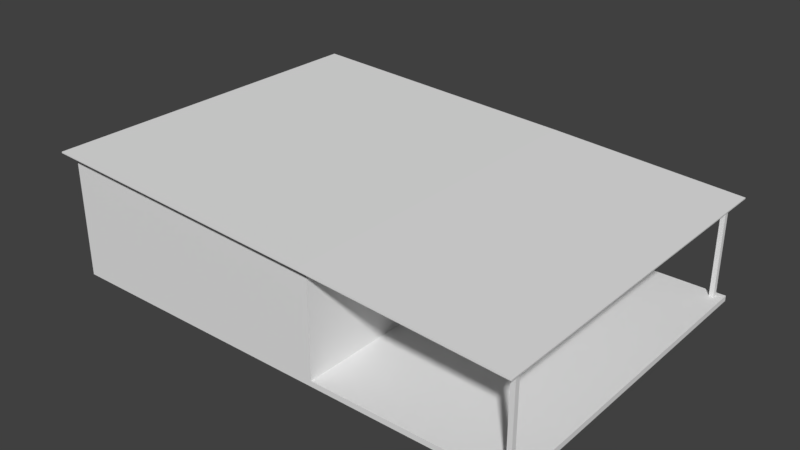 # Source: barmadeira.blend  (saved by Blender 2.79.0; exported with 4.5.12 LTS)
import bpy
from mathutils import Matrix  # noqa: F401  (used for matrix-valued properties, if any)

bpy.ops.wm.read_factory_settings(use_empty=True)
scene = bpy.context.scene
scene.name = 'Scene'

# ---- collections
col_collection_1 = bpy.data.collections.new('Collection 1'); scene.collection.children.link(col_collection_1)

# ---- world
world_world = bpy.data.worlds.new('World'); scene.world = world_world
world_world.color = (0.05088, 0.05088, 0.05088)
world_world.use_sun_shadow = False
world_world.sun_shadow_jitter_overblur = 0.0
world_world.cycles.sampling_method = 'MANUAL'

# ---- meshes
me_cubo_003 = bpy.data.meshes.new('Cubo.003')
me_cubo_003.from_pydata([(-1.0, -1.094, 0.9669), (-1.0, -1.094, 1.0), (-1.0, 1.158, 0.9669), (-1.0, 1.158, 1.0), (-0.829, -1.094, 0.9669), (-0.829, -1.094, 1.0), (-0.829, 1.158, 0.9669), (-0.829, 1.158, 1.0), (3.285, 3.94, 2.018), (3.285, 4.049, 2.018), (3.285, 3.94, 0.04959), (3.285, 4.049, 0.04959), (3.39, 3.94, 2.018), (3.39, 4.049, 2.018), (3.39, 3.94, 0.04959), (3.39, 4.049, 0.04959), (3.285, -3.512, 2.018), (3.285, -3.403, 2.018), (3.285, -3.512, 0.04959), (3.285, -3.403, 0.04959), (3.39, -3.512, 2.018), (3.39, -3.403, 2.018), (3.39, -3.512, 0.04959), (3.39, -3.403, 0.04959), (3.285, 4.178, 2.127), (3.285, 4.178, 2.018), (3.285, -3.647, 2.127), (3.285, -3.647, 2.018), (3.39, 4.178, 2.127), (3.39, 4.178, 2.018), (3.39, -3.647, 2.127), (3.39, -3.647, 2.018), (3.398, -3.403, 2.234), (3.398, -3.403, 2.127), (-1.001, -3.403, 2.508), (-1.001, -3.403, 2.399), (3.398, -3.508, 2.234), (3.398, -3.508, 2.127), (-1.001, -3.508, 2.508), (-1.001, -3.508, 2.399), (3.398, 0.3051, 2.234), (3.398, 0.3051, 2.127), (-1.001, 0.3051, 2.508), (-1.001, 0.3051, 2.399), (3.398, 0.1999, 2.234), (3.398, 0.1999, 2.127), (-1.001, 0.1999, 2.508), (-1.001, 0.1999, 2.399), (3.398, 4.049, 2.234), (3.398, 4.049, 2.127), (-1.001, 4.049, 2.508), (-1.001, 4.049, 2.399), (3.398, 3.944, 2.234), (3.398, 3.944, 2.127), (-1.001, 3.944, 2.508), (-1.001, 3.944, 2.399), (3.285, 0.2653, 2.127), (3.285, 0.2653, 2.018), (3.39, 0.2653, 2.127), (3.39, 0.2653, 2.018)], [], [(2, 3, 7, 6), (6, 7, 5, 4), (4, 5, 1, 0), (2, 6, 4, 0), (7, 3, 1, 5), (14, 15, 13, 12), (10, 14, 12, 8), (15, 11, 9, 13), (10, 8, 9, 11), (22, 23, 21, 20), (18, 22, 20, 16), (23, 19, 17, 21), (18, 16, 17, 19), (58, 59, 29, 28), (59, 57, 25, 29), (56, 24, 25, 57), (24, 28, 29, 25), (26, 27, 31, 30), (38, 39, 37, 36), (39, 35, 33, 37), (34, 32, 33, 35), (32, 36, 37, 33), (46, 47, 45, 44), (47, 43, 41, 45), (42, 40, 41, 43), (40, 44, 45, 41), (54, 55, 53, 52), (55, 51, 49, 53), (50, 48, 49, 51), (48, 52, 53, 49), (26, 56, 57, 27), (31, 27, 57, 59), (30, 31, 59, 58)])
_uv = me_cubo_003.uv_layers.new(name='Mapa UV')
_uv.uv.foreach_set('vector', [-3.338, -3.167, -3.338, -3.075, -3.051, -3.075, -3.051, -3.167, -1.674, -3.167, -1.674, -3.075, -5.452, -3.075, -5.452, -3.167, -3.051, -3.167, -3.051, -3.075, -3.338, -3.075, -3.338, -3.167, -3.338, -0.4798, -3.051, -0.4798, -3.051, -6.741, -3.338, -6.741, -3.051, -0.4798, -3.338, -0.4798, -3.338, -6.741, -3.051, -6.741, -0.3621, -0.1565, -0.1783, -0.1565, -0.1783, 5.316, -0.3621, 5.316, -2.86, -0.1565, -2.683, -0.1565, -2.683, 5.316, -2.86, 5.316, -2.683, -0.1565, -2.86, -0.1565, -2.86, 5.316, -2.683, 5.316, -0.3621, -0.1565, -0.3621, 5.316, -0.1783, 5.316, -0.1783, -0.1565, -2.799, -0.1565, -2.615, -0.1565, -2.615, 5.316, -2.799, 5.316, -2.86, -0.1565, -2.683, -0.1565, -2.683, 5.316, -2.86, 5.316, -2.683, -0.1565, -2.86, -0.1565, -2.86, 5.316, -2.683, 5.316, -2.799, -0.1565, -2.799, 5.316, -2.615, 5.316, -2.615, -0.1565, -3.172, 0.05992, -3.172, -0.2446, 3.393, -0.2446, 3.393, 0.05992, -2.683, -2.962, -2.86, -2.962, -2.86, 7.916, -2.683, 7.916, -3.172, 0.05992, 3.393, 0.05992, 3.393, -0.2446, -3.172, -0.2446, -2.86, 0.05992, -2.683, 0.05992, -2.683, -0.2446, -2.86, -0.2446, -2.86, 0.05992, -2.86, -0.2446, -2.683, -0.2446, -2.683, 0.05992, 0.01682, 1.119, 0.01682, 0.8147, 7.399, 0.05992, 7.399, 0.3573, 0.01682, -2.332, 0.01682, -2.039, 7.399, -2.039, 7.399, -2.332, 0.01682, 1.119, 7.399, 0.3573, 7.399, 0.05992, 0.01682, 0.8147, -2.615, 0.3573, -2.791, 0.3573, -2.791, 0.05992, -2.615, 0.05992, 0.01682, 1.119, 0.01682, 0.8147, 7.399, 0.05992, 7.399, 0.3573, 0.01682, -3.144, 0.01682, -2.851, 7.399, -2.851, 7.399, -3.144, 0.01682, 1.119, 7.399, 0.3573, 7.399, 0.05992, 0.01682, 0.8147, -3.105, 0.3573, -3.282, 0.3573, -3.282, 0.05992, -3.105, 0.05992, 0.01682, 1.119, 0.01682, 0.8147, 7.399, 0.05992, 7.399, 0.3573, 0.01682, 1.706, 0.01682, 1.998, 7.399, 1.998, 7.399, 1.706, 0.01682, 1.119, 7.399, 0.3573, 7.399, 0.05992, 0.01682, 0.8147, -0.1783, 0.3573, -0.3548, 0.3573, -0.3548, 0.05992, -0.1783, 0.05992, -3.025, 0.05992, 3.54, 0.05992, 3.54, -0.2446, -3.025, -0.2446, -2.683, -2.718, -2.86, -2.718, -2.86, 8.16, -2.683, 8.16, -3.025, 0.05992, -3.025, -0.2446, 3.54, -0.2446, 3.54, 0.05992])
me_cubo_003.use_remesh_preserve_volume = False
me_cubo_003.use_remesh_preserve_attributes = False
me_cubo_003.use_mirror_vertex_groups = False
me_cubo_003.update()
me_cubo_001 = bpy.data.meshes.new('Cubo.001')
me_cubo_001.from_pydata([(-5.624, -6.834, 2.911), (-5.624, 1.0, 2.911), (1.0, -6.834, 2.567), (1.0, 1.0, 2.567), (-5.78, -7.074, 2.949), (-5.78, 1.24, 2.949), (1.003, 1.24, 2.596), (1.003, -7.074, 2.596), (5.564, 1.24, 2.284), (5.564, -7.074, 2.284), (5.566, 1.24, 2.313), (5.566, -7.074, 2.313), (-5.782, 1.24, 2.919), (1.0, 1.24, 2.567), (1.0, -7.074, 2.567), (-5.782, -7.074, 2.919)], [], [(6, 5, 4, 7), (9, 8, 10, 11), (6, 7, 11, 10), (2, 3, 8, 9), (0, 2, 14, 15), (15, 14, 7, 4), (13, 12, 5, 6), (7, 14, 9, 11), (13, 6, 10, 8), (3, 1, 12, 13), (8, 3, 13), (12, 15, 4, 5), (1, 0, 15, 12), (14, 2, 9)])
_uv = me_cubo_001.uv_layers.new(name='Mapa UV')
_uv.uv.foreach_set('vector', [0.5789, 0.6884, 0.5789, 3.879, -1.782, 3.879, -1.782, 0.6884, 1.734, 1.004, -0.6265, 1.004, -0.6265, 0.9905, 1.734, 0.9905, 0.5789, 0.6884, -1.782, 0.6884, -1.782, -1.459, 0.5789, -1.459, 0.5579, 0.6897, 2.782, 0.6897, 2.85, -1.458, 0.4897, -1.458, 0.5579, 0.04234, 0.5579, -3.074, 0.4897, -3.074, 0.4897, 0.1168, 1.056, 0.1168, 0.9556, -3.074, 0.9639, -3.076, 1.064, 0.1155, 0.9556, 0.6897, 1.056, 3.881, 1.064, 3.879, 0.9639, 0.6884, 0.9639, 0.6884, 0.9556, 0.6897, 0.8753, -1.458, 0.8836, -1.459, 0.9556, 0.6897, 0.9639, 0.6884, 0.8836, -1.459, 0.8753, -1.458, 0.5108, 0.6897, 0.5108, 3.806, 0.5789, 3.881, 0.5789, 0.6897, 0.5789, 0.4244, 0.5108, 2.572, 0.5789, 2.572, 1.056, 0.5768, 1.056, 4.488, 1.064, 4.488, 1.064, 0.5768, 0.5108, 0.04234, -1.714, 0.04234, -1.782, 0.1168, 0.5789, 0.1168, 1.058, 0.6897, 1.126, 0.6897, 1.058, -1.458])
me_cubo_001.use_remesh_preserve_volume = False
me_cubo_001.use_remesh_preserve_attributes = False
me_cubo_001.use_mirror_vertex_groups = False
me_cubo_001.update()
me_cubo = bpy.data.meshes.new('Cubo')
me_cubo.from_pydata([(-5.624, -6.834, -0.02072), (-5.624, -6.834, 2.911), (-5.624, 1.0, -0.02072), (-5.624, 1.0, 2.911), (1.0, -6.834, 0.1078), (1.0, -6.834, 2.567), (1.0, 1.0, 0.1078), (1.0, 1.0, 2.567), (5.564, 1.0, 0.1078), (5.564, -6.834, 0.1078), (1.0, -6.834, -0.02072), (1.0, 1.0, -0.02072), (5.564, 1.0, -0.02072), (5.564, -6.834, -0.02072)], [], [(0, 1, 3, 2), (2, 3, 7, 6), (6, 7, 5, 4), (4, 5, 1, 0), (6, 4, 9, 8), (2, 6, 11), (6, 8, 12, 11), (8, 9, 13, 12), (9, 4, 10, 13), (4, 0, 10)])
_uv = me_cubo.uv_layers.new(name='Mapa UV')
_uv.uv.foreach_set('vector', [0.8143, 1.027, 0.1857, 1.027, 0.1857, -0.6527, 0.8143, -0.6527, 0.04778, -0.4396, 0.9418, -0.4396, 0.8367, 1.58, 0.08697, 1.58, 0.2176, -0.4304, 0.7824, -0.4304, 0.7824, 1.369, 0.2176, 1.369, 0.1742, -0.4051, 0.8202, -0.405, 0.9104, 1.335, 0.1402, 1.335, 0.3198, 0.000186, 0.3198, 0.5488, 0.0001861, 0.5488, 0.000186, 0.000186, 0.04778, -0.4396, 0.08697, 1.58, 0.04778, 1.58, 0.1102, 0.1959, 0.8419, 0.1959, 0.8419, 0.2165, 0.1102, 0.2165, 0.3547, 0.2764, 0.3565, 0.8838, 0.3459, 0.8838, 0.3441, 0.2764, 0.7727, 0.2363, 0.1872, 0.2363, 0.1872, 0.2199, 0.7727, 0.2199, 0.1742, -0.4051, 0.1402, 1.335, 0.1405, -0.4052])
me_cubo.use_remesh_preserve_volume = False
me_cubo.use_remesh_preserve_attributes = False
me_cubo.use_mirror_vertex_groups = False
me_cubo.update()

# ---- objects
ob_cubo_003 = bpy.data.objects.new('Cubo.003', me_cubo_003)
ob_cubo_001 = bpy.data.objects.new('Cubo.001', me_cubo_001)
ob_cubo = bpy.data.objects.new('Cubo', me_cubo)

# ---- transforms, parenting, visibility, modifiers, constraints
ob_cubo_003.location = (2.0, -3.167, 0.05818)
ob_cubo_003.lineart.crease_threshold = 0.0
ob_cubo_001.location = (0.0, 0.0, 0.0)
ob_cubo_001.lineart.crease_threshold = 0.0
ob_cubo.location = (0.0, 0.0, 0.0)
ob_cubo.lineart.crease_threshold = 0.0

# ---- collection membership
col_collection_1.objects.link(ob_cubo_003)
col_collection_1.objects.link(ob_cubo_001)
col_collection_1.objects.link(ob_cubo)

# ---- scene / render settings (as saved in the file)
scene.frame_start = 1; scene.frame_end = 250; scene.frame_set(1)
scene.render.engine = 'BLENDER_EEVEE_NEXT'
scene.render.resolution_percentage = 50
scene.render.dither_intensity = 0.0
scene.cycles.use_denoising = False
scene.cycles.samples = 128
scene.cycles.sampling_pattern = 'TABULATED_SOBOL'
scene.cycles.use_adaptive_sampling = False
scene.cycles.use_light_tree = False
scene.cycles.blur_glossy = 0.0
scene.cycles.sample_clamp_indirect = 0.0
scene.view_settings.view_transform = 'Standard'
bpy.context.view_layer.update()

# ---- added for rendering (the .blend has no active camera and no usable light): camera, sun
cam_auto = bpy.data.cameras.new('AutoCamera')
cam_auto.lens = 50.0
cam_auto.sensor_width = 36.0
cam_auto.clip_end = 1000.0
ob_auto_camera = bpy.data.objects.new('AutoCamera', cam_auto)
scene.collection.objects.link(ob_auto_camera)
ob_auto_camera.location = (13.1952, -18.8809, 12.1066)
ob_auto_camera.rotation_euler = (1.09748, -7.21219e-08, 0.694738)
scene.camera = ob_auto_camera
light_auto_sun = bpy.data.lights.new('AutoSun', 'SUN')
light_auto_sun.energy = 3.0
light_auto_sun.angle = 0.0523599
ob_auto_sun = bpy.data.objects.new('AutoSun', light_auto_sun)
scene.collection.objects.link(ob_auto_sun)
ob_auto_sun.rotation_euler = (0.872665, 0.174533, 0.523599)
bpy.context.view_layer.update()
